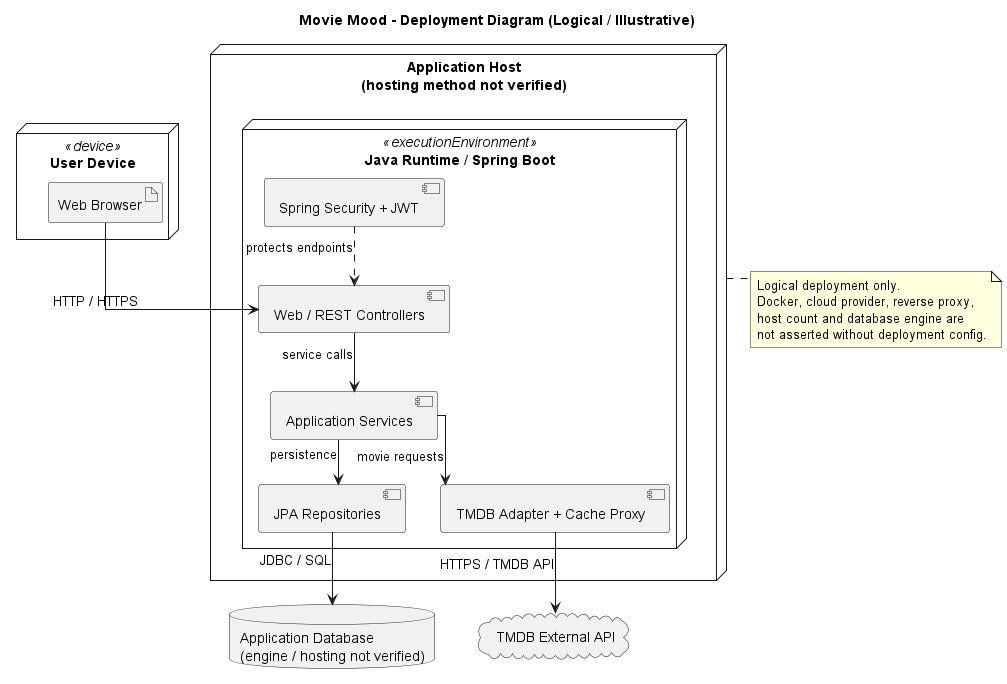

The diagram above was rendered by PlantUML. Its source (embedded in the PNG):
@startuml
title Movie Mood - Deployment Diagram (Logical / Illustrative)
top to bottom direction
skinparam shadowing false
skinparam linetype ortho
skinparam nodesep 35
skinparam ranksep 45

node "User Device" <<device>> as Device {
  artifact "Web Browser" as Browser
}

node "Application Host\n(hosting method not verified)" as Host {
  node "Java Runtime / Spring Boot" <<executionEnvironment>> as JVM {
    component "Web / REST Controllers" as Web
    component "Spring Security + JWT" as JWT
    component "Application Services" as Services
    component "JPA Repositories" as Jpa
    component "TMDB Adapter + Cache Proxy" as Adapter
  }
}

database "Application Database\n(engine / hosting not verified)" as DB
cloud "TMDB External API" as TMDB

Browser --> Web : HTTP / HTTPS
JWT ..> Web : protects endpoints
Web --> Services : service calls
Services --> Jpa : persistence
Jpa --> DB : JDBC / SQL
Services --> Adapter : movie requests
Adapter --> TMDB : HTTPS / TMDB API

note bottom of Host
  Logical deployment only.
  Docker, cloud provider, reverse proxy,
  host count and database engine are
  not asserted without deployment config.
end note
@enduml